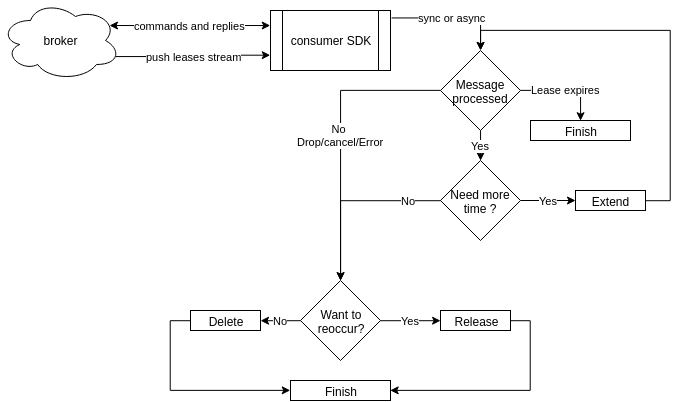

The diagram above was exported from draw.io. Its source (the exported page's mxGraphModel, read from the mxfile embedded in the PNG):
<mxGraphModel dx="1032" dy="486" grid="1" gridSize="10" guides="1" tooltips="1" connect="1" arrows="1" fold="1" page="1" pageScale="1" pageWidth="2827" pageHeight="2569" math="0" shadow="0">
  <root>
    <mxCell id="0" />
    <mxCell id="1" parent="0" />
    <mxCell id="dTZVmfwShoEf88Fyjm-o-3" value="commands and replies" style="endArrow=classic;startArrow=classic;html=1;fontFamily=Helvetica;fontSize=11;fontColor=#000000;align=center;strokeColor=#000000;edgeStyle=orthogonalEdgeStyle;exitX=0;exitY=0.25;exitDx=0;exitDy=0;entryX=0.906;entryY=0.317;entryDx=0;entryDy=0;entryPerimeter=0;" edge="1" parent="1" source="dTZVmfwShoEf88Fyjm-o-2" target="dTZVmfwShoEf88Fyjm-o-1">
      <mxGeometry relative="1" as="geometry" />
    </mxCell>
    <mxCell id="dTZVmfwShoEf88Fyjm-o-4" value="push leases stream" style="edgeStyle=orthogonalEdgeStyle;rounded=0;orthogonalLoop=1;jettySize=auto;html=1;exitX=0.96;exitY=0.7;exitDx=0;exitDy=0;exitPerimeter=0;entryX=0;entryY=0.75;entryDx=0;entryDy=0;" edge="1" parent="1" source="dTZVmfwShoEf88Fyjm-o-1" target="dTZVmfwShoEf88Fyjm-o-2">
      <mxGeometry relative="1" as="geometry" />
    </mxCell>
    <mxCell id="dTZVmfwShoEf88Fyjm-o-1" value="broker" style="ellipse;shape=cloud;whiteSpace=wrap;html=1;" vertex="1" parent="1">
      <mxGeometry x="210" y="200" width="120" height="80" as="geometry" />
    </mxCell>
    <mxCell id="dTZVmfwShoEf88Fyjm-o-2" value="consumer SDK" style="shape=process;whiteSpace=wrap;html=1;backgroundOutline=1;" vertex="1" parent="1">
      <mxGeometry x="480" y="210" width="120" height="60" as="geometry" />
    </mxCell>
    <mxCell id="dTZVmfwShoEf88Fyjm-o-27" value="No &lt;br&gt;Drop/cancel/Error" style="edgeStyle=orthogonalEdgeStyle;rounded=0;orthogonalLoop=1;jettySize=auto;html=1;exitX=0;exitY=0.5;exitDx=0;exitDy=0;" edge="1" parent="1" source="dTZVmfwShoEf88Fyjm-o-15" target="dTZVmfwShoEf88Fyjm-o-25">
      <mxGeometry relative="1" as="geometry" />
    </mxCell>
    <mxCell id="dTZVmfwShoEf88Fyjm-o-28" value="Yes" style="edgeStyle=orthogonalEdgeStyle;rounded=0;orthogonalLoop=1;jettySize=auto;html=1;entryX=0.5;entryY=0;entryDx=0;entryDy=0;" edge="1" parent="1" source="dTZVmfwShoEf88Fyjm-o-15" target="dTZVmfwShoEf88Fyjm-o-24">
      <mxGeometry relative="1" as="geometry" />
    </mxCell>
    <mxCell id="dTZVmfwShoEf88Fyjm-o-15" value="Message&lt;br&gt;processed&lt;br&gt;" style="rhombus;whiteSpace=wrap;html=1;" vertex="1" parent="1">
      <mxGeometry x="650" y="250" width="80" height="80" as="geometry" />
    </mxCell>
    <mxCell id="dTZVmfwShoEf88Fyjm-o-16" value="sync or async" style="edgeStyle=orthogonalEdgeStyle;rounded=0;orthogonalLoop=1;jettySize=auto;html=1;exitX=1.01;exitY=0.124;exitDx=0;exitDy=0;exitPerimeter=0;entryX=0.5;entryY=0;entryDx=0;entryDy=0;" edge="1" parent="1" source="dTZVmfwShoEf88Fyjm-o-2" target="dTZVmfwShoEf88Fyjm-o-15">
      <mxGeometry relative="1" as="geometry">
        <mxPoint x="570.0689655172414" y="269.8620689655172" as="sourcePoint" />
        <mxPoint x="570" y="310" as="targetPoint" />
      </mxGeometry>
    </mxCell>
    <mxCell id="dTZVmfwShoEf88Fyjm-o-42" style="edgeStyle=orthogonalEdgeStyle;rounded=0;orthogonalLoop=1;jettySize=auto;html=1;entryX=0;entryY=0.5;entryDx=0;entryDy=0;exitX=0;exitY=0.5;exitDx=0;exitDy=0;" edge="1" parent="1" source="dTZVmfwShoEf88Fyjm-o-17" target="dTZVmfwShoEf88Fyjm-o-40">
      <mxGeometry relative="1" as="geometry" />
    </mxCell>
    <mxCell id="dTZVmfwShoEf88Fyjm-o-17" value="Delete" style="rounded=0;whiteSpace=wrap;html=1;" vertex="1" parent="1">
      <mxGeometry x="400" y="510" width="70" height="20" as="geometry" />
    </mxCell>
    <mxCell id="dTZVmfwShoEf88Fyjm-o-43" style="edgeStyle=orthogonalEdgeStyle;rounded=0;orthogonalLoop=1;jettySize=auto;html=1;entryX=0.5;entryY=0;entryDx=0;entryDy=0;" edge="1" parent="1" source="dTZVmfwShoEf88Fyjm-o-19" target="dTZVmfwShoEf88Fyjm-o-15">
      <mxGeometry relative="1" as="geometry">
        <Array as="points">
          <mxPoint x="880" y="400" />
          <mxPoint x="880" y="230" />
          <mxPoint x="690" y="230" />
        </Array>
      </mxGeometry>
    </mxCell>
    <mxCell id="dTZVmfwShoEf88Fyjm-o-19" value="Extend" style="rounded=0;whiteSpace=wrap;html=1;" vertex="1" parent="1">
      <mxGeometry x="785" y="390" width="70" height="20" as="geometry" />
    </mxCell>
    <mxCell id="dTZVmfwShoEf88Fyjm-o-41" style="edgeStyle=orthogonalEdgeStyle;rounded=0;orthogonalLoop=1;jettySize=auto;html=1;entryX=1;entryY=0.5;entryDx=0;entryDy=0;exitX=1;exitY=0.5;exitDx=0;exitDy=0;" edge="1" parent="1" source="dTZVmfwShoEf88Fyjm-o-20" target="dTZVmfwShoEf88Fyjm-o-40">
      <mxGeometry relative="1" as="geometry" />
    </mxCell>
    <mxCell id="dTZVmfwShoEf88Fyjm-o-20" value="Release" style="rounded=0;whiteSpace=wrap;html=1;" vertex="1" parent="1">
      <mxGeometry x="650" y="510" width="70" height="20" as="geometry" />
    </mxCell>
    <mxCell id="dTZVmfwShoEf88Fyjm-o-33" value="Yes" style="edgeStyle=orthogonalEdgeStyle;rounded=0;orthogonalLoop=1;jettySize=auto;html=1;" edge="1" parent="1" source="dTZVmfwShoEf88Fyjm-o-24" target="dTZVmfwShoEf88Fyjm-o-19">
      <mxGeometry relative="1" as="geometry" />
    </mxCell>
    <mxCell id="dTZVmfwShoEf88Fyjm-o-35" value="No" style="edgeStyle=orthogonalEdgeStyle;rounded=0;orthogonalLoop=1;jettySize=auto;html=1;entryX=0.5;entryY=0;entryDx=0;entryDy=0;" edge="1" parent="1" source="dTZVmfwShoEf88Fyjm-o-24" target="dTZVmfwShoEf88Fyjm-o-25">
      <mxGeometry x="-0.6416" relative="1" as="geometry">
        <mxPoint as="offset" />
      </mxGeometry>
    </mxCell>
    <mxCell id="dTZVmfwShoEf88Fyjm-o-24" value="Need more&lt;br&gt;time ?&lt;br&gt;" style="rhombus;whiteSpace=wrap;html=1;" vertex="1" parent="1">
      <mxGeometry x="650" y="360" width="80" height="80" as="geometry" />
    </mxCell>
    <mxCell id="dTZVmfwShoEf88Fyjm-o-31" value="Yes" style="edgeStyle=orthogonalEdgeStyle;rounded=0;orthogonalLoop=1;jettySize=auto;html=1;entryX=0;entryY=0.5;entryDx=0;entryDy=0;" edge="1" parent="1" source="dTZVmfwShoEf88Fyjm-o-25" target="dTZVmfwShoEf88Fyjm-o-20">
      <mxGeometry relative="1" as="geometry" />
    </mxCell>
    <mxCell id="dTZVmfwShoEf88Fyjm-o-32" value="No" style="edgeStyle=orthogonalEdgeStyle;rounded=0;orthogonalLoop=1;jettySize=auto;html=1;entryX=1;entryY=0.5;entryDx=0;entryDy=0;" edge="1" parent="1" source="dTZVmfwShoEf88Fyjm-o-25" target="dTZVmfwShoEf88Fyjm-o-17">
      <mxGeometry relative="1" as="geometry" />
    </mxCell>
    <mxCell id="dTZVmfwShoEf88Fyjm-o-25" value="Want to&lt;br&gt;reoccur?&lt;br&gt;" style="rhombus;whiteSpace=wrap;html=1;" vertex="1" parent="1">
      <mxGeometry x="510" y="480" width="80" height="80" as="geometry" />
    </mxCell>
    <mxCell id="dTZVmfwShoEf88Fyjm-o-38" value="Finish" style="rounded=0;whiteSpace=wrap;html=1;" vertex="1" parent="1">
      <mxGeometry x="740" y="320" width="100" height="20" as="geometry" />
    </mxCell>
    <mxCell id="dTZVmfwShoEf88Fyjm-o-39" value="Lease expires" style="edgeStyle=orthogonalEdgeStyle;rounded=0;orthogonalLoop=1;jettySize=auto;html=1;entryX=0.5;entryY=0;entryDx=0;entryDy=0;" edge="1" parent="1" source="dTZVmfwShoEf88Fyjm-o-15" target="dTZVmfwShoEf88Fyjm-o-38">
      <mxGeometry relative="1" as="geometry">
        <mxPoint x="880.0000000000002" y="290" as="targetPoint" />
        <mxPoint x="730.0000000000002" y="290" as="sourcePoint" />
      </mxGeometry>
    </mxCell>
    <mxCell id="dTZVmfwShoEf88Fyjm-o-40" value="Finish" style="rounded=0;whiteSpace=wrap;html=1;" vertex="1" parent="1">
      <mxGeometry x="500" y="580" width="100" height="20" as="geometry" />
    </mxCell>
  </root>
</mxGraphModel>